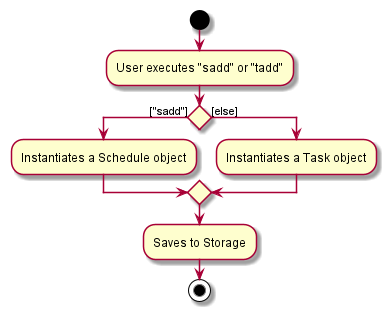

The diagram above was rendered by PlantUML. Its source (embedded in the PNG):
@startuml
start
:User executes "sadd" or "tadd";
if () then (["sadd"])
    :Instantiates a Schedule object;
else ([else])
    :Instantiates a Task object;
endif
    :Saves to Storage;
stop
@enduml